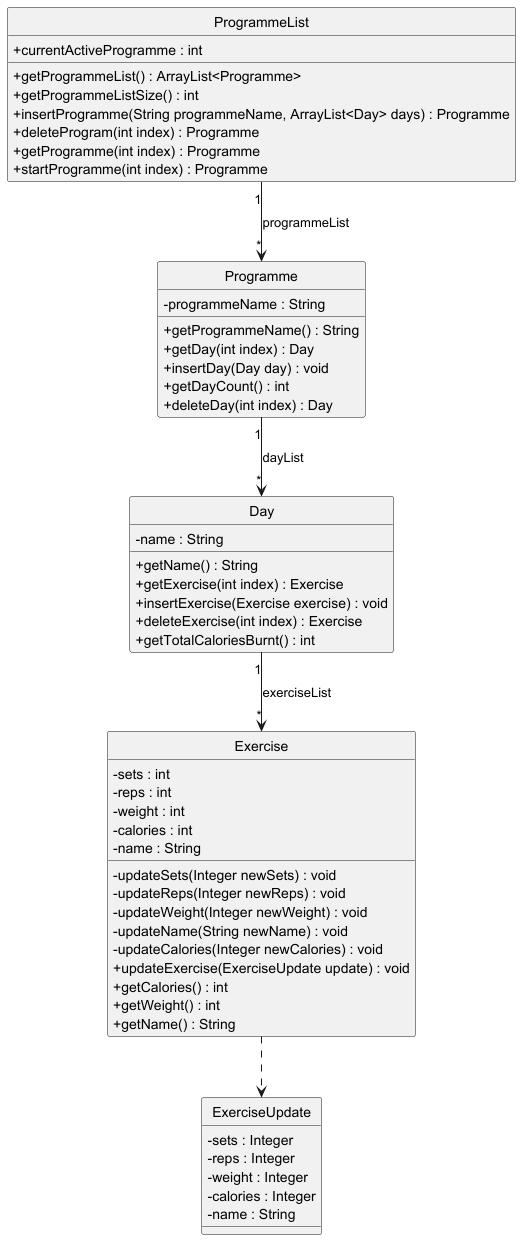

The diagram above was rendered by PlantUML. Its source (embedded in the PNG):
@startuml

skinparam classAttributeIconSize 0
hide circle

class ProgrammeList {
    + currentActiveProgramme : int
    + getProgrammeList() : ArrayList<Programme>
    + getProgrammeListSize() : int
    + insertProgramme(String programmeName, ArrayList<Day> days) : Programme
    + deleteProgram(int index) : Programme
    + getProgramme(int index) : Programme
    + startProgramme(int index) : Programme
}

class Programme {
    - programmeName : String
    + getProgrammeName() : String
    + getDay(int index) : Day
    + insertDay(Day day) : void
    + getDayCount() : int
    + deleteDay(int index) : Day
}

class Day {
    - name : String
    + getName() : String
    + getExercise(int index) : Exercise
    + insertExercise(Exercise exercise) : void
    + deleteExercise(int index) : Exercise
    + getTotalCaloriesBurnt() : int
}

class Exercise {
    - sets : int
    - reps : int
    - weight : int
    - calories : int
    - name : String
    - updateSets(Integer newSets) : void
    - updateReps(Integer newReps) : void
    - updateWeight(Integer newWeight) : void
    - updateName(String newName) : void
    - updateCalories(Integer newCalories) : void
    + updateExercise(ExerciseUpdate update) : void
    + getCalories() : int
    + getWeight() : int
    + getName() : String
}

class ExerciseUpdate {
    - sets : Integer
    - reps : Integer
    - weight : Integer
    - calories : Integer
    - name : String
}

ProgrammeList "1" --> "*" Programme : programmeList
Programme "1" --> "*" Day : dayList
Day "1" --> "*" Exercise : exerciseList
Exercise ..> ExerciseUpdate

@enduml